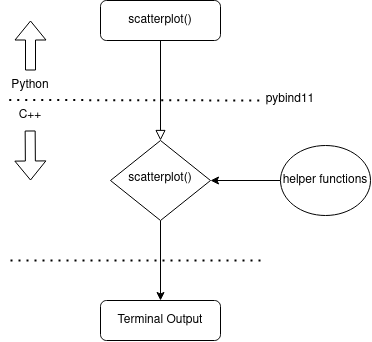

The diagram above was exported from draw.io. Its source (the exported page's mxGraphModel, read from the mxfile embedded in the PNG):
<mxGraphModel dx="981" dy="504" grid="1" gridSize="10" guides="1" tooltips="1" connect="1" arrows="1" fold="1" page="1" pageScale="1" pageWidth="827" pageHeight="1169" math="0" shadow="0">
  <root>
    <mxCell id="WIyWlLk6GJQsqaUBKTNV-0" />
    <mxCell id="WIyWlLk6GJQsqaUBKTNV-1" parent="WIyWlLk6GJQsqaUBKTNV-0" />
    <mxCell id="WIyWlLk6GJQsqaUBKTNV-2" value="" style="rounded=0;html=1;jettySize=auto;orthogonalLoop=1;fontSize=11;endArrow=block;endFill=0;endSize=8;strokeWidth=1;shadow=0;labelBackgroundColor=none;edgeStyle=orthogonalEdgeStyle;" parent="WIyWlLk6GJQsqaUBKTNV-1" source="WIyWlLk6GJQsqaUBKTNV-3" target="WIyWlLk6GJQsqaUBKTNV-6" edge="1">
      <mxGeometry relative="1" as="geometry" />
    </mxCell>
    <mxCell id="WIyWlLk6GJQsqaUBKTNV-3" value="scatterplot()" style="rounded=1;whiteSpace=wrap;html=1;fontSize=12;glass=0;strokeWidth=1;shadow=0;" parent="WIyWlLk6GJQsqaUBKTNV-1" vertex="1">
      <mxGeometry x="160" y="100" width="120" height="40" as="geometry" />
    </mxCell>
    <mxCell id="lCCcKyGO4qPEcwM7l2vC-4" style="edgeStyle=orthogonalEdgeStyle;rounded=0;orthogonalLoop=1;jettySize=auto;html=1;exitX=0.5;exitY=1;exitDx=0;exitDy=0;entryX=0.5;entryY=0;entryDx=0;entryDy=0;" edge="1" parent="WIyWlLk6GJQsqaUBKTNV-1" source="WIyWlLk6GJQsqaUBKTNV-6" target="WIyWlLk6GJQsqaUBKTNV-11">
      <mxGeometry relative="1" as="geometry" />
    </mxCell>
    <mxCell id="WIyWlLk6GJQsqaUBKTNV-6" value="scatterplot()" style="rhombus;whiteSpace=wrap;html=1;shadow=0;fontFamily=Helvetica;fontSize=12;align=center;strokeWidth=1;spacing=6;spacingTop=-4;" parent="WIyWlLk6GJQsqaUBKTNV-1" vertex="1">
      <mxGeometry x="170" y="240" width="100" height="80" as="geometry" />
    </mxCell>
    <mxCell id="WIyWlLk6GJQsqaUBKTNV-11" value="Terminal Output" style="rounded=1;whiteSpace=wrap;html=1;fontSize=12;glass=0;strokeWidth=1;shadow=0;" parent="WIyWlLk6GJQsqaUBKTNV-1" vertex="1">
      <mxGeometry x="160" y="400" width="120" height="40" as="geometry" />
    </mxCell>
    <mxCell id="lCCcKyGO4qPEcwM7l2vC-0" value="pybind11" style="text;html=1;strokeColor=none;fillColor=none;align=center;verticalAlign=middle;whiteSpace=wrap;rounded=0;" vertex="1" parent="WIyWlLk6GJQsqaUBKTNV-1">
      <mxGeometry x="320" y="184" width="60" height="30" as="geometry" />
    </mxCell>
    <mxCell id="lCCcKyGO4qPEcwM7l2vC-6" style="edgeStyle=orthogonalEdgeStyle;rounded=0;orthogonalLoop=1;jettySize=auto;html=1;exitX=0;exitY=0.5;exitDx=0;exitDy=0;entryX=1;entryY=0.5;entryDx=0;entryDy=0;" edge="1" parent="WIyWlLk6GJQsqaUBKTNV-1" source="lCCcKyGO4qPEcwM7l2vC-5" target="WIyWlLk6GJQsqaUBKTNV-6">
      <mxGeometry relative="1" as="geometry" />
    </mxCell>
    <mxCell id="lCCcKyGO4qPEcwM7l2vC-5" value="helper functions" style="ellipse;whiteSpace=wrap;html=1;" vertex="1" parent="WIyWlLk6GJQsqaUBKTNV-1">
      <mxGeometry x="340" y="245" width="90" height="70" as="geometry" />
    </mxCell>
    <mxCell id="lCCcKyGO4qPEcwM7l2vC-7" value="" style="endArrow=none;dashed=1;html=1;dashPattern=1 3;strokeWidth=2;rounded=0;" edge="1" parent="WIyWlLk6GJQsqaUBKTNV-1">
      <mxGeometry width="50" height="50" relative="1" as="geometry">
        <mxPoint x="70" y="360" as="sourcePoint" />
        <mxPoint x="320" y="360" as="targetPoint" />
      </mxGeometry>
    </mxCell>
    <mxCell id="lCCcKyGO4qPEcwM7l2vC-8" value="" style="endArrow=none;dashed=1;html=1;dashPattern=1 3;strokeWidth=2;rounded=0;exitX=0.144;exitY=0.982;exitDx=0;exitDy=0;exitPerimeter=0;" edge="1" parent="WIyWlLk6GJQsqaUBKTNV-1" source="lCCcKyGO4qPEcwM7l2vC-9">
      <mxGeometry width="50" height="50" relative="1" as="geometry">
        <mxPoint x="120" y="200" as="sourcePoint" />
        <mxPoint x="320" y="200" as="targetPoint" />
      </mxGeometry>
    </mxCell>
    <mxCell id="lCCcKyGO4qPEcwM7l2vC-9" value="&lt;div&gt;Python&lt;/div&gt;" style="text;html=1;strokeColor=none;fillColor=none;align=center;verticalAlign=middle;whiteSpace=wrap;rounded=0;" vertex="1" parent="WIyWlLk6GJQsqaUBKTNV-1">
      <mxGeometry x="60" y="170" width="60" height="30" as="geometry" />
    </mxCell>
    <mxCell id="lCCcKyGO4qPEcwM7l2vC-10" value="C++" style="text;html=1;strokeColor=none;fillColor=none;align=center;verticalAlign=middle;whiteSpace=wrap;rounded=0;" vertex="1" parent="WIyWlLk6GJQsqaUBKTNV-1">
      <mxGeometry x="60" y="200" width="60" height="30" as="geometry" />
    </mxCell>
    <mxCell id="lCCcKyGO4qPEcwM7l2vC-11" value="" style="shape=flexArrow;endArrow=classic;html=1;rounded=0;" edge="1" parent="WIyWlLk6GJQsqaUBKTNV-1">
      <mxGeometry width="50" height="50" relative="1" as="geometry">
        <mxPoint x="90" y="170" as="sourcePoint" />
        <mxPoint x="90" y="120" as="targetPoint" />
      </mxGeometry>
    </mxCell>
    <mxCell id="lCCcKyGO4qPEcwM7l2vC-12" value="" style="shape=flexArrow;endArrow=classic;html=1;rounded=0;" edge="1" parent="WIyWlLk6GJQsqaUBKTNV-1">
      <mxGeometry width="50" height="50" relative="1" as="geometry">
        <mxPoint x="89.66" y="230" as="sourcePoint" />
        <mxPoint x="90" y="280" as="targetPoint" />
      </mxGeometry>
    </mxCell>
  </root>
</mxGraphModel>